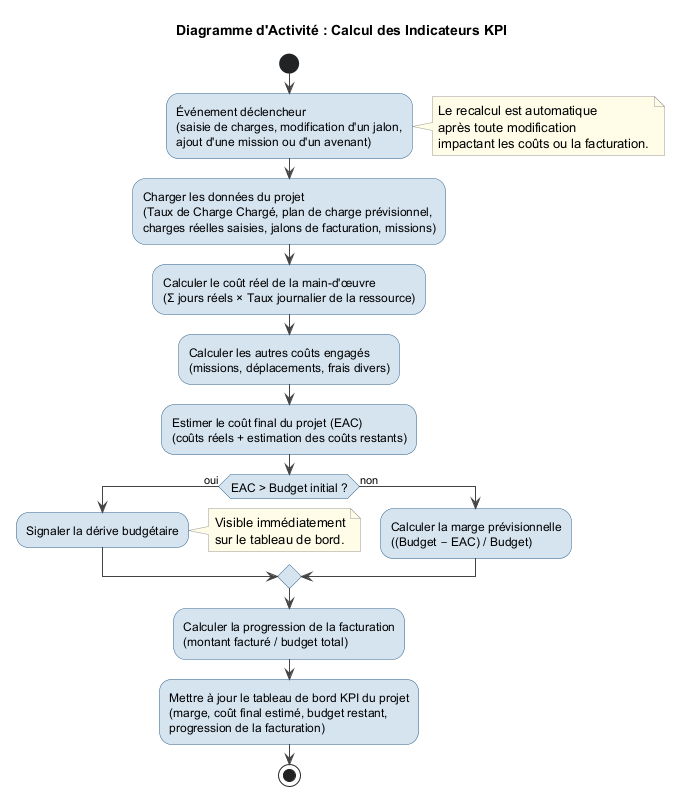

The diagram above was rendered by PlantUML. Its source (embedded in the PNG):
@startuml act_kpi_recompute
title Diagramme d'Activité : Calcul des Indicateurs KPI

skinparam shadowing false
skinparam activityBackgroundColor #D6E4F0
skinparam activityBorderColor #2C5F8A
skinparam activityFontName Helvetica
skinparam activityFontSize 12
skinparam defaultFontName Helvetica
skinparam ArrowColor #444444
skinparam noteBorderColor #999999
skinparam noteBackgroundColor #FFFDE7

start

:Événement déclencheur
(saisie de charges, modification d'un jalon,
ajout d'une mission ou d'un avenant);

note right : Le recalcul est automatique\naprès toute modification\nimpactant les coûts ou la facturation.

:Charger les données du projet
(Taux de Charge Chargé, plan de charge prévisionnel,
charges réelles saisies, jalons de facturation, missions);

:Calculer le coût réel de la main-d'œuvre
(Σ jours réels × Taux journalier de la ressource);

:Calculer les autres coûts engagés
(missions, déplacements, frais divers);

:Estimer le coût final du projet (EAC)
(coûts réels + estimation des coûts restants);

if (EAC > Budget initial ?) then (oui)
  :Signaler la dérive budgétaire;
  note right : Visible immédiatement\nsur le tableau de bord.
else (non)
  :Calculer la marge prévisionnelle
  ((Budget − EAC) / Budget);
endif

:Calculer la progression de la facturation
(montant facturé / budget total);

:Mettre à jour le tableau de bord KPI du projet
(marge, coût final estimé, budget restant,
progression de la facturation);

stop

@enduml